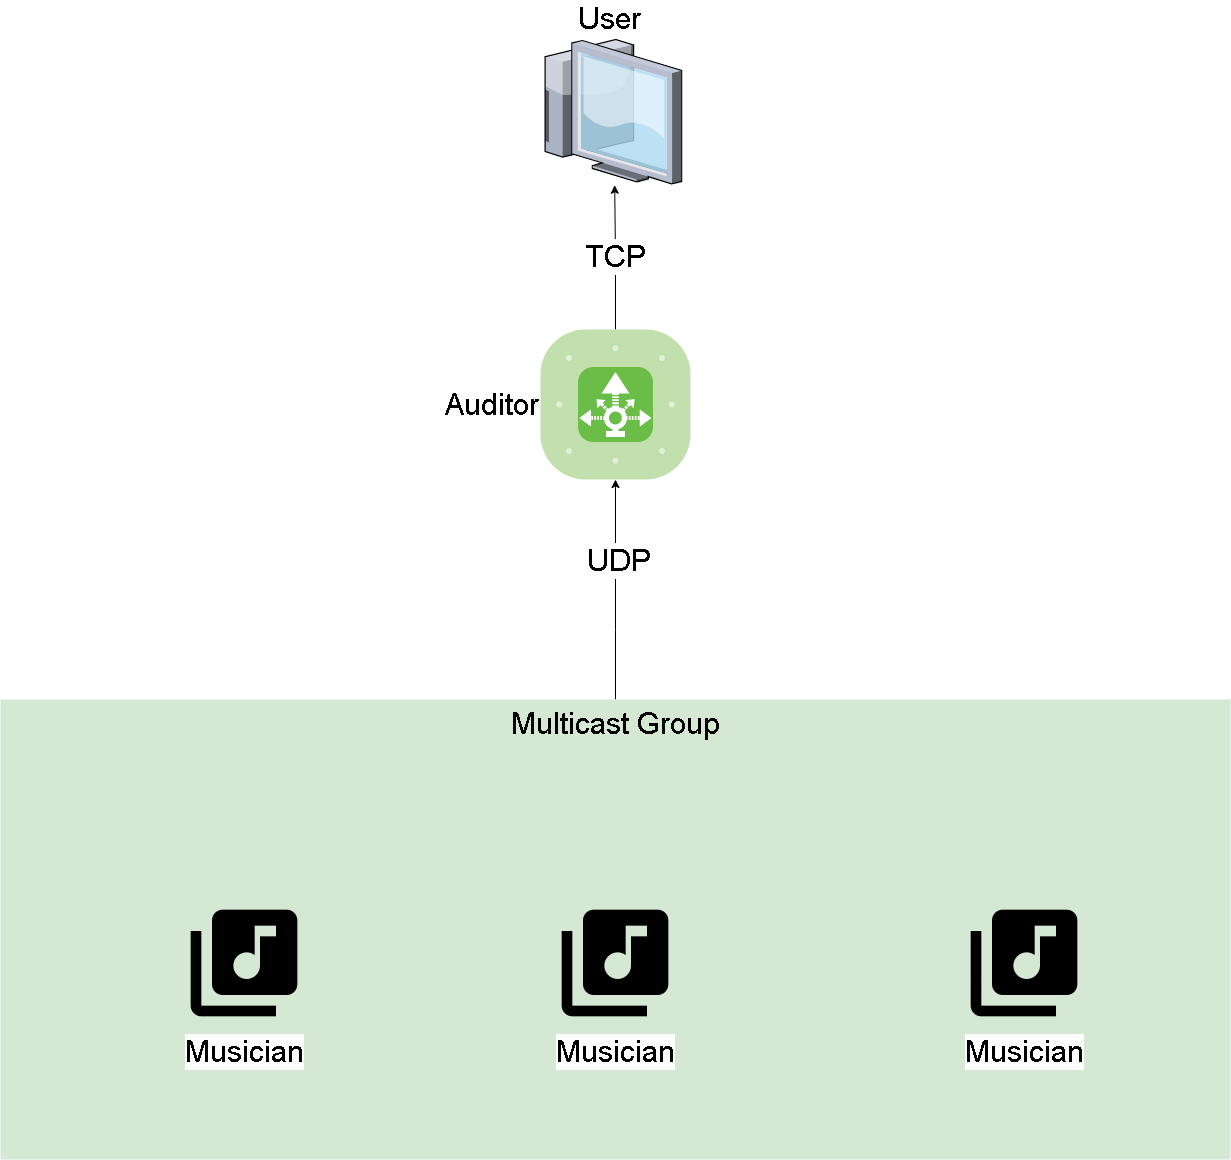

The diagram above was exported from draw.io. Its source (the exported page's mxGraphModel, read from the mxfile embedded in the PNG):
<mxGraphModel dx="882" dy="592" grid="1" gridSize="10" guides="1" tooltips="1" connect="1" arrows="1" fold="1" page="1" pageScale="1.5" pageWidth="1169" pageHeight="826" background="none" math="0" shadow="0">
  <root>
    <mxCell id="0" style=";html=1;" />
    <mxCell id="1" style=";html=1;" parent="0" />
    <mxCell id="DVh_N5lUooI80pwSk3lg-9" style="edgeStyle=orthogonalEdgeStyle;rounded=0;orthogonalLoop=1;jettySize=auto;html=1;exitX=0.5;exitY=0;exitDx=0;exitDy=0;fontSize=30;" parent="1" source="6a7d8f32e03d9370-60" target="DVh_N5lUooI80pwSk3lg-4" edge="1">
      <mxGeometry relative="1" as="geometry">
        <Array as="points">
          <mxPoint x="805" y="630" />
          <mxPoint x="805" y="630" />
        </Array>
      </mxGeometry>
    </mxCell>
    <mxCell id="DVh_N5lUooI80pwSk3lg-11" value="UDP" style="edgeLabel;html=1;align=center;verticalAlign=middle;resizable=0;points=[];fontSize=30;" parent="DVh_N5lUooI80pwSk3lg-9" vertex="1" connectable="0">
      <mxGeometry x="0.2628" y="-2" relative="1" as="geometry">
        <mxPoint y="-1" as="offset" />
      </mxGeometry>
    </mxCell>
    <mxCell id="6a7d8f32e03d9370-60" value="&lt;font style=&quot;font-size: 30px;&quot;&gt;Multicast Group&lt;/font&gt;" style="whiteSpace=wrap;html=1;fillColor=#d5e8d4;fontSize=14;strokeColor=none;verticalAlign=top;" parent="1" vertex="1">
      <mxGeometry x="190" y="700" width="1230" height="460" as="geometry" />
    </mxCell>
    <mxCell id="6a7d8f32e03d9370-28" value="&lt;font style=&quot;font-size: 30px;&quot;&gt;User&lt;/font&gt;" style="verticalLabelPosition=top;aspect=fixed;html=1;verticalAlign=bottom;strokeColor=none;shape=mxgraph.citrix.thin_client;fillColor=#66B2FF;gradientColor=#0066CC;fontSize=14;labelPosition=center;align=center;" parent="1" vertex="1">
      <mxGeometry x="727" y="40" width="144.25" height="144.25" as="geometry" />
    </mxCell>
    <mxCell id="DVh_N5lUooI80pwSk3lg-10" value="TCP" style="edgeStyle=orthogonalEdgeStyle;rounded=0;orthogonalLoop=1;jettySize=auto;html=1;exitX=0.5;exitY=0;exitDx=0;exitDy=0;exitPerimeter=0;entryX=0.535;entryY=1.01;entryDx=0;entryDy=0;entryPerimeter=0;fontSize=30;" parent="1" source="DVh_N5lUooI80pwSk3lg-4" target="6a7d8f32e03d9370-28" edge="1">
      <mxGeometry relative="1" as="geometry" />
    </mxCell>
    <mxCell id="DVh_N5lUooI80pwSk3lg-4" value="Auditor" style="verticalLabelPosition=middle;sketch=0;html=1;fillColor=#6ABD46;strokeColor=#ffffff;verticalAlign=middle;align=right;points=[[0.085,0.085,0],[0.915,0.085,0],[0.915,0.915,0],[0.085,0.915,0],[0.25,0,0],[0.5,0,0],[0.75,0,0],[1,0.25,0],[1,0.5,0],[1,0.75,0],[0.75,1,0],[0.5,1,0],[0.25,1,0],[0,0.75,0],[0,0.5,0],[0,0.25,0]];pointerEvents=1;shape=mxgraph.cisco_safe.compositeIcon;bgIcon=mxgraph.cisco_safe.architecture.generic_appliance;resIcon=mxgraph.cisco_safe.architecture.udp_director;fontSize=30;labelPosition=left;" parent="1" vertex="1">
      <mxGeometry x="730" y="330" width="150" height="150" as="geometry" />
    </mxCell>
    <mxCell id="DVh_N5lUooI80pwSk3lg-6" value="Musician" style="shape=image;html=1;verticalAlign=top;verticalLabelPosition=bottom;labelBackgroundColor=#ffffff;imageAspect=0;aspect=fixed;image=https://cdn0.iconfinder.com/data/icons/google-material-design-3-0/48/ic_library_music_48px-128.png;fontSize=30;" parent="1" vertex="1">
      <mxGeometry x="370" y="900" width="128" height="128" as="geometry" />
    </mxCell>
    <mxCell id="DVh_N5lUooI80pwSk3lg-7" value="Musician" style="shape=image;html=1;verticalAlign=top;verticalLabelPosition=bottom;labelBackgroundColor=#ffffff;imageAspect=0;aspect=fixed;image=https://cdn0.iconfinder.com/data/icons/google-material-design-3-0/48/ic_library_music_48px-128.png;fontSize=30;" parent="1" vertex="1">
      <mxGeometry x="741" y="900" width="128" height="128" as="geometry" />
    </mxCell>
    <mxCell id="DVh_N5lUooI80pwSk3lg-8" value="Musician" style="shape=image;html=1;verticalAlign=top;verticalLabelPosition=bottom;labelBackgroundColor=#ffffff;imageAspect=0;aspect=fixed;image=https://cdn0.iconfinder.com/data/icons/google-material-design-3-0/48/ic_library_music_48px-128.png;fontSize=30;" parent="1" vertex="1">
      <mxGeometry x="1150" y="900" width="128" height="128" as="geometry" />
    </mxCell>
  </root>
</mxGraphModel>